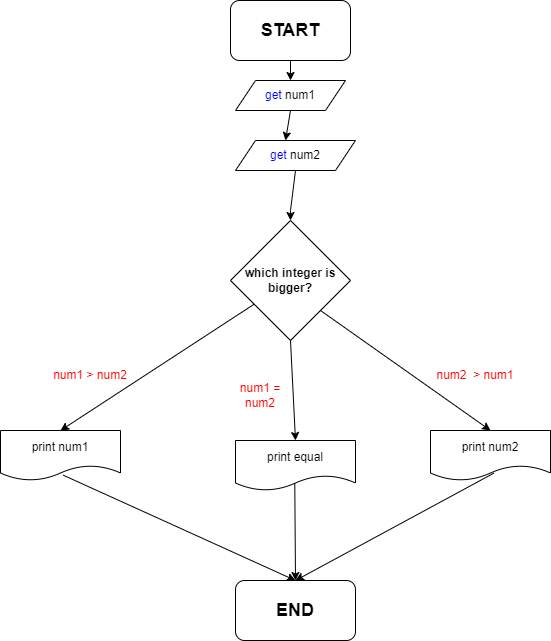

The diagram above was exported from draw.io. Its source (the exported page's mxGraphModel, read from the mxfile embedded in the PNG):
<mxGraphModel dx="1588" dy="824" grid="1" gridSize="10" guides="1" tooltips="1" connect="1" arrows="1" fold="1" page="1" pageScale="1" pageWidth="850" pageHeight="1100" background="#FFFFFF" math="0" shadow="0">
  <root>
    <mxCell id="0" />
    <mxCell id="1" parent="0" />
    <mxCell id="f8W9V38y31j05uQed0t0-1" value="&lt;font style=&quot;font-size: 18px;&quot;&gt;&lt;b&gt;START&lt;/b&gt;&lt;/font&gt;" style="rounded=1;whiteSpace=wrap;html=1;" parent="1" vertex="1">
      <mxGeometry x="350" y="20" width="120" height="60" as="geometry" />
    </mxCell>
    <mxCell id="f8W9V38y31j05uQed0t0-3" value="&lt;font color=&quot;#0000ff&quot;&gt;get&lt;/font&gt; num1" style="shape=parallelogram;perimeter=parallelogramPerimeter;whiteSpace=wrap;html=1;fixedSize=1;" parent="1" vertex="1">
      <mxGeometry x="355" y="100" width="110" height="30" as="geometry" />
    </mxCell>
    <mxCell id="f8W9V38y31j05uQed0t0-4" value="&lt;font color=&quot;#0000ff&quot;&gt;get&lt;/font&gt; num2" style="shape=parallelogram;perimeter=parallelogramPerimeter;whiteSpace=wrap;html=1;fixedSize=1;" parent="1" vertex="1">
      <mxGeometry x="355" y="160" width="120" height="30" as="geometry" />
    </mxCell>
    <mxCell id="f8W9V38y31j05uQed0t0-5" value="" style="endArrow=classic;html=1;rounded=0;exitX=0.5;exitY=1;exitDx=0;exitDy=0;" parent="1" source="f8W9V38y31j05uQed0t0-1" target="f8W9V38y31j05uQed0t0-3" edge="1">
      <mxGeometry width="50" height="50" relative="1" as="geometry">
        <mxPoint x="380" y="240" as="sourcePoint" />
        <mxPoint x="410" y="100" as="targetPoint" />
      </mxGeometry>
    </mxCell>
    <mxCell id="f8W9V38y31j05uQed0t0-7" value="" style="endArrow=classic;html=1;rounded=0;exitX=0.5;exitY=1;exitDx=0;exitDy=0;" parent="1" source="f8W9V38y31j05uQed0t0-3" target="f8W9V38y31j05uQed0t0-4" edge="1">
      <mxGeometry width="50" height="50" relative="1" as="geometry">
        <mxPoint x="420" y="90" as="sourcePoint" />
        <mxPoint x="420" y="110" as="targetPoint" />
        <Array as="points">
          <mxPoint x="405" y="160" />
        </Array>
      </mxGeometry>
    </mxCell>
    <mxCell id="f8W9V38y31j05uQed0t0-9" value="&lt;b&gt;which integer is bigger?&lt;/b&gt;" style="rhombus;whiteSpace=wrap;html=1;" parent="1" vertex="1">
      <mxGeometry x="350" y="240" width="120" height="120" as="geometry" />
    </mxCell>
    <mxCell id="f8W9V38y31j05uQed0t0-10" value="" style="endArrow=classic;html=1;rounded=0;exitX=0.5;exitY=1;exitDx=0;exitDy=0;entryX=0.5;entryY=0;entryDx=0;entryDy=0;" parent="1" source="f8W9V38y31j05uQed0t0-4" target="f8W9V38y31j05uQed0t0-9" edge="1">
      <mxGeometry width="50" height="50" relative="1" as="geometry">
        <mxPoint x="380" y="240" as="sourcePoint" />
        <mxPoint x="430" y="190" as="targetPoint" />
        <Array as="points">
          <mxPoint x="410" y="230" />
        </Array>
      </mxGeometry>
    </mxCell>
    <mxCell id="f8W9V38y31j05uQed0t0-12" value="print num2" style="shape=document;whiteSpace=wrap;html=1;boundedLbl=1;" parent="1" vertex="1">
      <mxGeometry x="550" y="450" width="120" height="50" as="geometry" />
    </mxCell>
    <mxCell id="f8W9V38y31j05uQed0t0-13" value="print num1" style="shape=document;whiteSpace=wrap;html=1;boundedLbl=1;" parent="1" vertex="1">
      <mxGeometry x="120" y="450" width="120" height="50" as="geometry" />
    </mxCell>
    <mxCell id="f8W9V38y31j05uQed0t0-14" value="print equal" style="shape=document;whiteSpace=wrap;html=1;boundedLbl=1;" parent="1" vertex="1">
      <mxGeometry x="355" y="460" width="120" height="50" as="geometry" />
    </mxCell>
    <mxCell id="f8W9V38y31j05uQed0t0-15" value="" style="endArrow=classic;html=1;rounded=0;entryX=0.5;entryY=0;entryDx=0;entryDy=0;" parent="1" source="f8W9V38y31j05uQed0t0-9" target="f8W9V38y31j05uQed0t0-13" edge="1">
      <mxGeometry width="50" height="50" relative="1" as="geometry">
        <mxPoint x="380" y="400" as="sourcePoint" />
        <mxPoint x="430" y="350" as="targetPoint" />
      </mxGeometry>
    </mxCell>
    <mxCell id="f8W9V38y31j05uQed0t0-16" value="" style="endArrow=classic;html=1;rounded=0;entryX=0.5;entryY=0;entryDx=0;entryDy=0;exitX=1;exitY=1;exitDx=0;exitDy=0;" parent="1" source="f8W9V38y31j05uQed0t0-9" target="f8W9V38y31j05uQed0t0-12" edge="1">
      <mxGeometry width="50" height="50" relative="1" as="geometry">
        <mxPoint x="380" y="400" as="sourcePoint" />
        <mxPoint x="430" y="350" as="targetPoint" />
      </mxGeometry>
    </mxCell>
    <mxCell id="f8W9V38y31j05uQed0t0-18" value="&lt;font style=&quot;font-size: 18px;&quot;&gt;&lt;b&gt;END&lt;/b&gt;&lt;/font&gt;" style="rounded=1;whiteSpace=wrap;html=1;" parent="1" vertex="1">
      <mxGeometry x="355" y="600" width="120" height="60" as="geometry" />
    </mxCell>
    <mxCell id="f8W9V38y31j05uQed0t0-19" value="" style="endArrow=classic;html=1;rounded=0;entryX=0.5;entryY=0;entryDx=0;entryDy=0;exitX=0.494;exitY=0.853;exitDx=0;exitDy=0;exitPerimeter=0;" parent="1" source="f8W9V38y31j05uQed0t0-14" target="f8W9V38y31j05uQed0t0-18" edge="1">
      <mxGeometry width="50" height="50" relative="1" as="geometry">
        <mxPoint x="380" y="390" as="sourcePoint" />
        <mxPoint x="430" y="340" as="targetPoint" />
      </mxGeometry>
    </mxCell>
    <mxCell id="f8W9V38y31j05uQed0t0-22" value="" style="endArrow=classic;html=1;rounded=0;exitX=0.522;exitY=0.893;exitDx=0;exitDy=0;exitPerimeter=0;entryX=0.5;entryY=0;entryDx=0;entryDy=0;" parent="1" source="f8W9V38y31j05uQed0t0-13" target="f8W9V38y31j05uQed0t0-18" edge="1">
      <mxGeometry width="50" height="50" relative="1" as="geometry">
        <mxPoint x="380" y="460" as="sourcePoint" />
        <mxPoint x="400" y="490" as="targetPoint" />
      </mxGeometry>
    </mxCell>
    <mxCell id="f8W9V38y31j05uQed0t0-23" value="" style="endArrow=classic;html=1;rounded=0;entryX=0.5;entryY=0;entryDx=0;entryDy=0;exitX=0.528;exitY=0.853;exitDx=0;exitDy=0;exitPerimeter=0;" parent="1" source="f8W9V38y31j05uQed0t0-12" target="f8W9V38y31j05uQed0t0-18" edge="1">
      <mxGeometry width="50" height="50" relative="1" as="geometry">
        <mxPoint x="380" y="460" as="sourcePoint" />
        <mxPoint x="430" y="410" as="targetPoint" />
      </mxGeometry>
    </mxCell>
    <mxCell id="f8W9V38y31j05uQed0t0-25" value="&lt;font color=&quot;#ff0000&quot;&gt;num1 &amp;gt; num2&lt;/font&gt;" style="text;html=1;align=center;verticalAlign=middle;whiteSpace=wrap;rounded=0;" parent="1" vertex="1">
      <mxGeometry x="150" y="380" width="120" height="30" as="geometry" />
    </mxCell>
    <mxCell id="f8W9V38y31j05uQed0t0-24" value="&lt;font color=&quot;#ff0000&quot;&gt;num2&amp;nbsp; &amp;gt; num1&lt;/font&gt;" style="text;html=1;align=center;verticalAlign=middle;whiteSpace=wrap;rounded=0;" parent="1" vertex="1">
      <mxGeometry x="540" y="390" width="110" height="10" as="geometry" />
    </mxCell>
    <mxCell id="f8W9V38y31j05uQed0t0-30" value="" style="endArrow=classic;html=1;rounded=0;entryX=0.5;entryY=0;entryDx=0;entryDy=0;exitX=0.5;exitY=1;exitDx=0;exitDy=0;" parent="1" source="f8W9V38y31j05uQed0t0-9" target="f8W9V38y31j05uQed0t0-14" edge="1">
      <mxGeometry width="50" height="50" relative="1" as="geometry">
        <mxPoint x="410" y="360" as="sourcePoint" />
        <mxPoint x="415" y="460" as="targetPoint" />
      </mxGeometry>
    </mxCell>
    <mxCell id="f8W9V38y31j05uQed0t0-28" value="&lt;font color=&quot;#ff0000&quot;&gt;num1 = num2&lt;/font&gt;" style="text;html=1;align=center;verticalAlign=middle;whiteSpace=wrap;rounded=0;" parent="1" vertex="1">
      <mxGeometry x="350" y="400" width="60" height="30" as="geometry" />
    </mxCell>
  </root>
</mxGraphModel>